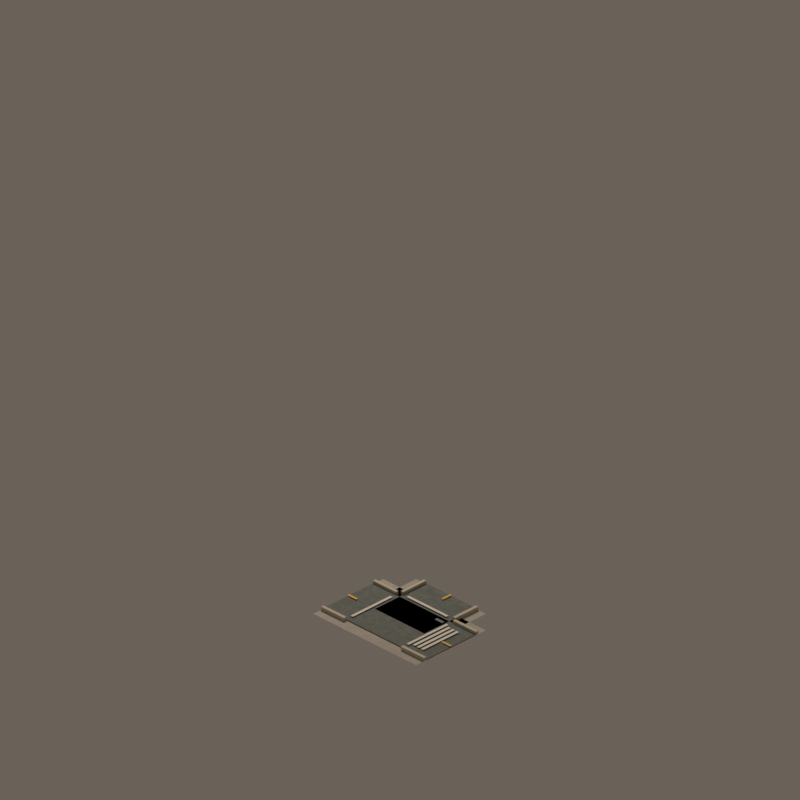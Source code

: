 # Source: road_mask_11.blend  (saved by Blender 4.5.92; exported with 4.5.12 LTS)
import bpy
from mathutils import Matrix  # noqa: F401  (used for matrix-valued properties, if any)

bpy.ops.wm.read_factory_settings(use_empty=True)
scene = bpy.context.scene
scene.name = 'CitySimContinuousStreet_road_mask_11'

# ---- materials (node trees are filled in below, after node groups)
mat_continuouswarmconcretesidewalk = bpy.data.materials.new('ContinuousWarmConcreteSidewalk')
mat_continuouswarmconcretesidewalk.diffuse_color = (0.54, 0.505, 0.44, 1.0)
mat_continuousrichcharcoalasphalt = bpy.data.materials.new('ContinuousRichCharcoalAsphalt')
mat_continuousrichcharcoalasphalt.diffuse_color = (0.205, 0.225, 0.205, 1.0)
mat_continuouscutstonecurb = bpy.data.materials.new('ContinuousCutStoneCurb')
mat_continuouscutstonecurb.diffuse_color = (0.62, 0.56, 0.46, 1.0)
mat_continuouswarmochrecentermarking = bpy.data.materials.new('ContinuousWarmOchreCenterMarking')
mat_continuouswarmochrecentermarking.diffuse_color = (0.82, 0.49, 0.07, 1.0)
mat_continuouswarmwhitemarking = bpy.data.materials.new('ContinuousWarmWhiteMarking')
mat_continuouswarmwhitemarking.diffuse_color = (0.82, 0.8, 0.72, 1.0)
mat_continuousroadiron = bpy.data.materials.new('ContinuousRoadIron')
mat_continuousroadiron.diffuse_color = (0.09, 0.105, 0.11, 1.0)

# ---- material node trees
mat_continuouswarmconcretesidewalk.use_nodes = True; mat_continuouswarmconcretesidewalk.node_tree.nodes.clear()
_N = mat_continuouswarmconcretesidewalk.node_tree.nodes; _L = mat_continuouswarmconcretesidewalk.node_tree.links
n0 = _N.new('ShaderNodeBsdfPrincipled'); n0.name = 'Principled BSDF'; n0.location = (-200, 100)
n0.inputs[2].default_value = 0.91
n1 = _N.new('ShaderNodeOutputMaterial'); n1.name = 'Material Output'; n1.location = (200, 100)
n2 = _N.new('ShaderNodeNewGeometry'); n2.name = 'Geometry'; n2.location = (0, 0)
n3 = _N.new('ShaderNodeSeparateXYZ'); n3.name = 'Separate XYZ'; n3.location = (0, 0)
n4 = _N.new('ShaderNodeMath'); n4.name = 'Math'; n4.location = (0, 0)
n4.operation = 'MULTIPLY'
n4.inputs[1].default_value = 3.142
n5 = _N.new('ShaderNodeMath'); n5.name = 'Math.001'; n5.location = (0, 0)
n5.operation = 'SINE'
n6 = _N.new('ShaderNodeMath'); n6.name = 'Math.002'; n6.location = (0, 0)
n6.operation = 'MULTIPLY'
n6.inputs[1].default_value = 3.142
n7 = _N.new('ShaderNodeMath'); n7.name = 'Math.003'; n7.location = (0, 0)
n7.inputs[1].default_value = 1.571
n8 = _N.new('ShaderNodeMath'); n8.name = 'Math.004'; n8.location = (0, 0)
n8.operation = 'SINE'
n9 = _N.new('ShaderNodeMath'); n9.name = 'Math.005'; n9.location = (0, 0)
n9.operation = 'MULTIPLY'
n9.inputs[1].default_value = 3.142
n10 = _N.new('ShaderNodeMath'); n10.name = 'Math.006'; n10.location = (0, 0)
n10.operation = 'SINE'
n11 = _N.new('ShaderNodeMath'); n11.name = 'Math.007'; n11.location = (0, 0)
n11.operation = 'MULTIPLY'
n11.inputs[1].default_value = 3.142
n12 = _N.new('ShaderNodeMath'); n12.name = 'Math.008'; n12.location = (0, 0)
n12.inputs[1].default_value = 1.571
n13 = _N.new('ShaderNodeMath'); n13.name = 'Math.009'; n13.location = (0, 0)
n13.operation = 'SINE'
n14 = _N.new('ShaderNodeCombineXYZ'); n14.name = 'Combine XYZ'; n14.location = (0, 0)
n15 = _N.new('ShaderNodeTexNoise'); n15.name = 'Noise Texture'; n15.location = (0, 0)
n15.noise_dimensions = '4D'
n15.inputs[2].default_value = 2.1
n15.inputs[3].default_value = 4.0
n15.inputs[4].default_value = 0.72
n16 = _N.new('ShaderNodeValToRGB'); n16.name = 'Color Ramp'; n16.location = (0, 0)
while len(n16.color_ramp.elements) > 1: n16.color_ramp.elements.remove(n16.color_ramp.elements[-1])
n16.color_ramp.elements[0].position = 0.22; n16.color_ramp.elements[0].color = (0.39, 0.37, 0.33, 1.0)
_e = n16.color_ramp.elements.new(0.78); _e.color = (0.54, 0.505, 0.44, 1.0)
n17 = _N.new('ShaderNodeBump'); n17.name = 'Bump'; n17.location = (0, 0)
n17.inputs[0].default_value = 0.025
n17.inputs[1].default_value = 0.018
_L.new(n0.outputs[0], n1.inputs[0])
_L.new(n2.outputs[0], n3.inputs[0])
_L.new(n3.outputs[0], n4.inputs[0])
_L.new(n4.outputs[0], n5.inputs[0])
_L.new(n3.outputs[0], n6.inputs[0])
_L.new(n6.outputs[0], n7.inputs[0])
_L.new(n7.outputs[0], n8.inputs[0])
_L.new(n3.outputs[1], n9.inputs[0])
_L.new(n9.outputs[0], n10.inputs[0])
_L.new(n3.outputs[1], n11.inputs[0])
_L.new(n11.outputs[0], n12.inputs[0])
_L.new(n12.outputs[0], n13.inputs[0])
_L.new(n5.outputs[0], n14.inputs[0])
_L.new(n8.outputs[0], n14.inputs[1])
_L.new(n10.outputs[0], n14.inputs[2])
_L.new(n14.outputs[0], n15.inputs[0])
_L.new(n13.outputs[0], n15.inputs[1])
_L.new(n15.outputs[0], n16.inputs[0])
_L.new(n16.outputs[0], n0.inputs[0])
_L.new(n15.outputs[0], n17.inputs[3])
_L.new(n17.outputs[0], n0.inputs[5])
n1.is_active_output = True
mat_continuousrichcharcoalasphalt.use_nodes = True; mat_continuousrichcharcoalasphalt.node_tree.nodes.clear()
_N = mat_continuousrichcharcoalasphalt.node_tree.nodes; _L = mat_continuousrichcharcoalasphalt.node_tree.links
n0 = _N.new('ShaderNodeBsdfPrincipled'); n0.name = 'Principled BSDF'; n0.location = (-200, 100)
n0.inputs[2].default_value = 0.87
n1 = _N.new('ShaderNodeOutputMaterial'); n1.name = 'Material Output'; n1.location = (200, 100)
n2 = _N.new('ShaderNodeNewGeometry'); n2.name = 'Geometry'; n2.location = (0, 0)
n3 = _N.new('ShaderNodeSeparateXYZ'); n3.name = 'Separate XYZ'; n3.location = (0, 0)
n4 = _N.new('ShaderNodeMath'); n4.name = 'Math'; n4.location = (0, 0)
n4.operation = 'MULTIPLY'
n4.inputs[1].default_value = 3.142
n5 = _N.new('ShaderNodeMath'); n5.name = 'Math.001'; n5.location = (0, 0)
n5.operation = 'SINE'
n6 = _N.new('ShaderNodeMath'); n6.name = 'Math.002'; n6.location = (0, 0)
n6.operation = 'MULTIPLY'
n6.inputs[1].default_value = 3.142
n7 = _N.new('ShaderNodeMath'); n7.name = 'Math.003'; n7.location = (0, 0)
n7.inputs[1].default_value = 1.571
n8 = _N.new('ShaderNodeMath'); n8.name = 'Math.004'; n8.location = (0, 0)
n8.operation = 'SINE'
n9 = _N.new('ShaderNodeMath'); n9.name = 'Math.005'; n9.location = (0, 0)
n9.operation = 'MULTIPLY'
n9.inputs[1].default_value = 3.142
n10 = _N.new('ShaderNodeMath'); n10.name = 'Math.006'; n10.location = (0, 0)
n10.operation = 'SINE'
n11 = _N.new('ShaderNodeMath'); n11.name = 'Math.007'; n11.location = (0, 0)
n11.operation = 'MULTIPLY'
n11.inputs[1].default_value = 3.142
n12 = _N.new('ShaderNodeMath'); n12.name = 'Math.008'; n12.location = (0, 0)
n12.inputs[1].default_value = 1.571
n13 = _N.new('ShaderNodeMath'); n13.name = 'Math.009'; n13.location = (0, 0)
n13.operation = 'SINE'
n14 = _N.new('ShaderNodeCombineXYZ'); n14.name = 'Combine XYZ'; n14.location = (0, 0)
n15 = _N.new('ShaderNodeTexNoise'); n15.name = 'Noise Texture'; n15.location = (0, 0)
n15.noise_dimensions = '4D'
n15.inputs[2].default_value = 3.4
n15.inputs[3].default_value = 4.0
n15.inputs[4].default_value = 0.72
n16 = _N.new('ShaderNodeValToRGB'); n16.name = 'Color Ramp'; n16.location = (0, 0)
while len(n16.color_ramp.elements) > 1: n16.color_ramp.elements.remove(n16.color_ramp.elements[-1])
n16.color_ramp.elements[0].position = 0.22; n16.color_ramp.elements[0].color = (0.105, 0.122, 0.115, 1.0)
_e = n16.color_ramp.elements.new(0.78); _e.color = (0.205, 0.225, 0.205, 1.0)
n17 = _N.new('ShaderNodeBump'); n17.name = 'Bump'; n17.location = (0, 0)
n17.inputs[0].default_value = 0.055
n17.inputs[1].default_value = 0.018
_L.new(n0.outputs[0], n1.inputs[0])
_L.new(n2.outputs[0], n3.inputs[0])
_L.new(n3.outputs[0], n4.inputs[0])
_L.new(n4.outputs[0], n5.inputs[0])
_L.new(n3.outputs[0], n6.inputs[0])
_L.new(n6.outputs[0], n7.inputs[0])
_L.new(n7.outputs[0], n8.inputs[0])
_L.new(n3.outputs[1], n9.inputs[0])
_L.new(n9.outputs[0], n10.inputs[0])
_L.new(n3.outputs[1], n11.inputs[0])
_L.new(n11.outputs[0], n12.inputs[0])
_L.new(n12.outputs[0], n13.inputs[0])
_L.new(n5.outputs[0], n14.inputs[0])
_L.new(n8.outputs[0], n14.inputs[1])
_L.new(n10.outputs[0], n14.inputs[2])
_L.new(n14.outputs[0], n15.inputs[0])
_L.new(n13.outputs[0], n15.inputs[1])
_L.new(n15.outputs[0], n16.inputs[0])
_L.new(n16.outputs[0], n0.inputs[0])
_L.new(n15.outputs[0], n17.inputs[3])
_L.new(n17.outputs[0], n0.inputs[5])
n1.is_active_output = True
mat_continuouscutstonecurb.use_nodes = True; mat_continuouscutstonecurb.node_tree.nodes.clear()
_N = mat_continuouscutstonecurb.node_tree.nodes; _L = mat_continuouscutstonecurb.node_tree.links
n0 = _N.new('ShaderNodeBsdfPrincipled'); n0.name = 'Principled BSDF'; n0.location = (-200, 100)
n0.inputs[0].default_value = (0.62, 0.56, 0.46, 1.0)
n0.inputs[2].default_value = 0.88
n1 = _N.new('ShaderNodeOutputMaterial'); n1.name = 'Material Output'; n1.location = (200, 100)
_L.new(n0.outputs[0], n1.inputs[0])
n1.is_active_output = True
mat_continuouswarmochrecentermarking.use_nodes = True; mat_continuouswarmochrecentermarking.node_tree.nodes.clear()
_N = mat_continuouswarmochrecentermarking.node_tree.nodes; _L = mat_continuouswarmochrecentermarking.node_tree.links
n0 = _N.new('ShaderNodeBsdfPrincipled'); n0.name = 'Principled BSDF'; n0.location = (-200, 100)
n0.inputs[0].default_value = (0.82, 0.49, 0.07, 1.0)
n0.inputs[2].default_value = 0.72
n1 = _N.new('ShaderNodeOutputMaterial'); n1.name = 'Material Output'; n1.location = (200, 100)
_L.new(n0.outputs[0], n1.inputs[0])
n1.is_active_output = True
mat_continuouswarmwhitemarking.use_nodes = True; mat_continuouswarmwhitemarking.node_tree.nodes.clear()
_N = mat_continuouswarmwhitemarking.node_tree.nodes; _L = mat_continuouswarmwhitemarking.node_tree.links
n0 = _N.new('ShaderNodeBsdfPrincipled'); n0.name = 'Principled BSDF'; n0.location = (-200, 100)
n0.inputs[0].default_value = (0.82, 0.8, 0.72, 1.0)
n0.inputs[2].default_value = 0.75
n1 = _N.new('ShaderNodeOutputMaterial'); n1.name = 'Material Output'; n1.location = (200, 100)
_L.new(n0.outputs[0], n1.inputs[0])
n1.is_active_output = True
mat_continuousroadiron.use_nodes = True; mat_continuousroadiron.node_tree.nodes.clear()
_N = mat_continuousroadiron.node_tree.nodes; _L = mat_continuousroadiron.node_tree.links
n0 = _N.new('ShaderNodeBsdfPrincipled'); n0.name = 'Principled BSDF'; n0.location = (-200, 100)
n0.inputs[0].default_value = (0.09, 0.105, 0.11, 1.0)
n0.inputs[1].default_value = 0.58
n0.inputs[2].default_value = 0.54
n1 = _N.new('ShaderNodeOutputMaterial'); n1.name = 'Material Output'; n1.location = (200, 100)
_L.new(n0.outputs[0], n1.inputs[0])
n1.is_active_output = True

# ---- world
world_citysimworld = bpy.data.worlds.new('CitySimWorld'); scene.world = world_citysimworld
world_citysimworld.use_nodes = True; world_citysimworld.node_tree.nodes.clear()
_N = world_citysimworld.node_tree.nodes; _L = world_citysimworld.node_tree.links
n0 = _N.new('ShaderNodeBackground'); n0.name = 'Background'; n0.location = (-200, 100)
n0.inputs[0].default_value = (0.2, 0.17, 0.14, 1.0)
n0.inputs[1].default_value = 0.72
n1 = _N.new('ShaderNodeOutputWorld'); n1.name = 'World Output'; n1.location = (200, 100)
_L.new(n0.outputs[0], n1.inputs[0])
n1.is_active_output = True

# ---- cameras
cam_camne = bpy.data.cameras.new('camNE')
cam_camne.type = 'ORTHO'
cam_camne.ortho_scale = 12.34
cam_camne.shift_y = 0.2812
cam_camse = bpy.data.cameras.new('camSE')
cam_camse.type = 'ORTHO'
cam_camse.ortho_scale = 12.34
cam_camse.shift_y = 0.2812
cam_camsw = bpy.data.cameras.new('camSW')
cam_camsw.type = 'ORTHO'
cam_camsw.ortho_scale = 12.34
cam_camsw.shift_y = 0.2812
cam_camnw = bpy.data.cameras.new('camNW')
cam_camnw.type = 'ORTHO'
cam_camnw.ortho_scale = 12.34
cam_camnw.shift_y = 0.2812

# ---- lights
light_citysimkey = bpy.data.lights.new('CitySimKey', 'AREA')
light_citysimkey.color = (1.0, 0.86, 0.72)
light_citysimkey.energy = 1100.0
light_citysimkey.shape = 'DISK'
light_citysimkey.size = 5.0

# ---- meshes
me_walkarmnorthmesh = bpy.data.meshes.new('WalkArmNorthMesh')
me_walkarmnorthmesh.from_pydata([(-1.12, -0.76, 0.04), (0.0, -0.76, 0.04), (0.0, 0.76, 0.04), (-1.12, 0.76, 0.04)], [], [(0, 1, 2, 3)])
me_walkarmnorthmesh.materials.append(mat_continuouswarmconcretesidewalk)
me_walkarmnorthmesh.update()
me_roadarmnorthmesh = bpy.data.meshes.new('RoadArmNorthMesh')
me_roadarmnorthmesh.from_pydata([(-1.12, -0.54, 0.055), (0.0, -0.54, 0.055), (0.0, 0.54, 0.055), (-1.12, 0.54, 0.055)], [], [(0, 1, 2, 3)])
me_roadarmnorthmesh.materials.append(mat_continuousrichcharcoalasphalt)
me_roadarmnorthmesh.update()
me_walkarmeastmesh = bpy.data.meshes.new('WalkArmEastMesh')
me_walkarmeastmesh.from_pydata([(-0.76, -1.12, 0.04), (0.76, -1.12, 0.04), (0.76, 0.0, 0.04), (-0.76, 0.0, 0.04)], [], [(0, 1, 2, 3)])
me_walkarmeastmesh.materials.append(mat_continuouswarmconcretesidewalk)
me_walkarmeastmesh.update()
me_roadarmeastmesh = bpy.data.meshes.new('RoadArmEastMesh')
me_roadarmeastmesh.from_pydata([(-0.54, -1.12, 0.055), (0.54, -1.12, 0.055), (0.54, 0.0, 0.055), (-0.54, 0.0, 0.055)], [], [(0, 1, 2, 3)])
me_roadarmeastmesh.materials.append(mat_continuousrichcharcoalasphalt)
me_roadarmeastmesh.update()
me_walkarmwestmesh = bpy.data.meshes.new('WalkArmWestMesh')
me_walkarmwestmesh.from_pydata([(-0.76, 0.0, 0.04), (0.76, 0.0, 0.04), (0.76, 1.12, 0.04), (-0.76, 1.12, 0.04)], [], [(0, 1, 2, 3)])
me_walkarmwestmesh.materials.append(mat_continuouswarmconcretesidewalk)
me_walkarmwestmesh.update()
me_roadarmwestmesh = bpy.data.meshes.new('RoadArmWestMesh')
me_roadarmwestmesh.from_pydata([(-0.54, 0.0, 0.055), (0.54, 0.0, 0.055), (0.54, 1.12, 0.055), (-0.54, 1.12, 0.055)], [], [(0, 1, 2, 3)])
me_roadarmwestmesh.materials.append(mat_continuousrichcharcoalasphalt)
me_roadarmwestmesh.update()
me_curbnorthleftmesh = bpy.data.meshes.new('CurbNorthLeftMesh')
me_curbnorthleftmesh.from_pydata([(-1.12, 0.54, 0.04), (-0.62, 0.54, 0.04), (-0.62, 0.595, 0.04), (-1.12, 0.595, 0.04), (-1.12, 0.54, 0.102), (-0.62, 0.54, 0.102), (-0.62, 0.595, 0.102), (-1.12, 0.595, 0.102)], [], [(0, 1, 2, 3), (4, 7, 6, 5), (0, 4, 5, 1), (1, 5, 6, 2), (2, 6, 7, 3), (4, 0, 3, 7)])
me_curbnorthleftmesh.materials.append(mat_continuouscutstonecurb)
me_curbnorthleftmesh.update()
me_curbnorthrightmesh = bpy.data.meshes.new('CurbNorthRightMesh')
me_curbnorthrightmesh.from_pydata([(-1.12, -0.595, 0.04), (-0.62, -0.595, 0.04), (-0.62, -0.54, 0.04), (-1.12, -0.54, 0.04), (-1.12, -0.595, 0.102), (-0.62, -0.595, 0.102), (-0.62, -0.54, 0.102), (-1.12, -0.54, 0.102)], [], [(0, 1, 2, 3), (4, 7, 6, 5), (0, 4, 5, 1), (1, 5, 6, 2), (2, 6, 7, 3), (4, 0, 3, 7)])
me_curbnorthrightmesh.materials.append(mat_continuouscutstonecurb)
me_curbnorthrightmesh.update()
me_curbeastleftmesh = bpy.data.meshes.new('CurbEastLeftMesh')
me_curbeastleftmesh.from_pydata([(-0.595, -1.12, 0.04), (-0.54, -1.12, 0.04), (-0.54, -0.62, 0.04), (-0.595, -0.62, 0.04), (-0.595, -1.12, 0.102), (-0.54, -1.12, 0.102), (-0.54, -0.62, 0.102), (-0.595, -0.62, 0.102)], [], [(0, 1, 2, 3), (4, 7, 6, 5), (0, 4, 5, 1), (1, 5, 6, 2), (2, 6, 7, 3), (4, 0, 3, 7)])
me_curbeastleftmesh.materials.append(mat_continuouscutstonecurb)
me_curbeastleftmesh.update()
me_curbeastrightmesh = bpy.data.meshes.new('CurbEastRightMesh')
me_curbeastrightmesh.from_pydata([(0.54, -1.12, 0.04), (0.595, -1.12, 0.04), (0.595, -0.62, 0.04), (0.54, -0.62, 0.04), (0.54, -1.12, 0.102), (0.595, -1.12, 0.102), (0.595, -0.62, 0.102), (0.54, -0.62, 0.102)], [], [(0, 1, 2, 3), (4, 7, 6, 5), (0, 4, 5, 1), (1, 5, 6, 2), (2, 6, 7, 3), (4, 0, 3, 7)])
me_curbeastrightmesh.materials.append(mat_continuouscutstonecurb)
me_curbeastrightmesh.update()
me_curbwestleftmesh = bpy.data.meshes.new('CurbWestLeftMesh')
me_curbwestleftmesh.from_pydata([(0.54, 0.62, 0.04), (0.595, 0.62, 0.04), (0.595, 1.12, 0.04), (0.54, 1.12, 0.04), (0.54, 0.62, 0.102), (0.595, 0.62, 0.102), (0.595, 1.12, 0.102), (0.54, 1.12, 0.102)], [], [(0, 1, 2, 3), (4, 7, 6, 5), (0, 4, 5, 1), (1, 5, 6, 2), (2, 6, 7, 3), (4, 0, 3, 7)])
me_curbwestleftmesh.materials.append(mat_continuouscutstonecurb)
me_curbwestleftmesh.update()
me_curbwestrightmesh = bpy.data.meshes.new('CurbWestRightMesh')
me_curbwestrightmesh.from_pydata([(-0.595, 0.62, 0.04), (-0.54, 0.62, 0.04), (-0.54, 1.12, 0.04), (-0.595, 1.12, 0.04), (-0.595, 0.62, 0.102), (-0.54, 0.62, 0.102), (-0.54, 1.12, 0.102), (-0.595, 1.12, 0.102)], [], [(0, 1, 2, 3), (4, 7, 6, 5), (0, 4, 5, 1), (1, 5, 6, 2), (2, 6, 7, 3), (4, 0, 3, 7)])
me_curbwestrightmesh.materials.append(mat_continuouscutstonecurb)
me_curbwestrightmesh.update()
me_centerlinenorthdash2mesh = bpy.data.meshes.new('CenterlineNorthDash2Mesh')
me_centerlinenorthdash2mesh.from_pydata([(-1.12, -0.0225, 0.073), (-0.93, -0.0225, 0.073), (-0.93, 0.0225, 0.073), (-1.12, 0.0225, 0.073)], [], [(0, 1, 2, 3)])
me_centerlinenorthdash2mesh.materials.append(mat_continuouswarmochrecentermarking)
me_centerlinenorthdash2mesh.update()
me_stopbarnorthmesh = bpy.data.meshes.new('StopBarNorthMesh')
me_stopbarnorthmesh.from_pydata([(-0.635, -0.432, 0.074), (-0.585, -0.432, 0.074), (-0.585, 0.432, 0.074), (-0.635, 0.432, 0.074)], [], [(0, 1, 2, 3)])
me_stopbarnorthmesh.materials.append(mat_continuouswarmwhitemarking)
me_stopbarnorthmesh.update()
me_centerlineeastdash2mesh = bpy.data.meshes.new('CenterlineEastDash2Mesh')
me_centerlineeastdash2mesh.from_pydata([(-0.0225, -1.12, 0.073), (0.0225, -1.12, 0.073), (0.0225, -0.93, 0.073), (-0.0225, -0.93, 0.073)], [], [(0, 1, 2, 3)])
me_centerlineeastdash2mesh.materials.append(mat_continuouswarmochrecentermarking)
me_centerlineeastdash2mesh.update()
me_stopbareastmesh = bpy.data.meshes.new('StopBarEastMesh')
me_stopbareastmesh.from_pydata([(-0.432, -0.635, 0.074), (0.432, -0.635, 0.074), (0.432, -0.585, 0.074), (-0.432, -0.585, 0.074)], [], [(0, 1, 2, 3)])
me_stopbareastmesh.materials.append(mat_continuouswarmwhitemarking)
me_stopbareastmesh.update()
me_centerlinewestdash2mesh = bpy.data.meshes.new('CenterlineWestDash2Mesh')
me_centerlinewestdash2mesh.from_pydata([(-0.0225, 0.93, 0.073), (0.0225, 0.93, 0.073), (0.0225, 1.12, 0.073), (-0.0225, 1.12, 0.073)], [], [(0, 1, 2, 3)])
me_centerlinewestdash2mesh.materials.append(mat_continuouswarmochrecentermarking)
me_centerlinewestdash2mesh.update()
me_stopbarwestmesh = bpy.data.meshes.new('StopBarWestMesh')
me_stopbarwestmesh.from_pydata([(-0.432, 0.585, 0.074), (0.432, 0.585, 0.074), (0.432, 0.635, 0.074), (-0.432, 0.635, 0.074)], [], [(0, 1, 2, 3)])
me_stopbarwestmesh.materials.append(mat_continuouswarmwhitemarking)
me_stopbarwestmesh.update()
me_crosswalkwest0mesh = bpy.data.meshes.new('CrosswalkWest0Mesh')
me_crosswalkwest0mesh.from_pydata([(-0.3888, 0.673, 0.074), (0.3888, 0.673, 0.074), (0.3888, 0.727, 0.074), (-0.3888, 0.727, 0.074)], [], [(0, 1, 2, 3)])
me_crosswalkwest0mesh.materials.append(mat_continuouswarmwhitemarking)
me_crosswalkwest0mesh.update()
me_crosswalkwest1mesh = bpy.data.meshes.new('CrosswalkWest1Mesh')
me_crosswalkwest1mesh.from_pydata([(-0.3888, 0.763, 0.074), (0.3888, 0.763, 0.074), (0.3888, 0.817, 0.074), (-0.3888, 0.817, 0.074)], [], [(0, 1, 2, 3)])
me_crosswalkwest1mesh.materials.append(mat_continuouswarmwhitemarking)
me_crosswalkwest1mesh.update()
me_crosswalkwest2mesh = bpy.data.meshes.new('CrosswalkWest2Mesh')
me_crosswalkwest2mesh.from_pydata([(-0.3888, 0.853, 0.074), (0.3888, 0.853, 0.074), (0.3888, 0.907, 0.074), (-0.3888, 0.907, 0.074)], [], [(0, 1, 2, 3)])
me_crosswalkwest2mesh.materials.append(mat_continuouswarmwhitemarking)
me_crosswalkwest2mesh.update()
me_catchbasinmesh = bpy.data.meshes.new('CatchBasinMesh')
me_catchbasinmesh.from_pydata([(-0.4475, 0.37, 0.067), (-0.3925, 0.37, 0.067), (-0.3925, 0.53, 0.067), (-0.4475, 0.53, 0.067), (-0.4475, 0.37, 0.081), (-0.3925, 0.37, 0.081), (-0.3925, 0.53, 0.081), (-0.4475, 0.53, 0.081)], [], [(0, 1, 2, 3), (4, 7, 6, 5), (0, 4, 5, 1), (1, 5, 6, 2), (2, 6, 7, 3), (4, 0, 3, 7)])
me_catchbasinmesh.materials.append(mat_continuousroadiron)
me_catchbasinmesh.update()

# ---- objects
ob_assetroot = bpy.data.objects.new('AssetRoot', None)
ob_footprintpivot = bpy.data.objects.new('FootprintPivot', None)
ob_walkarmnorth = bpy.data.objects.new('WalkArmNorth', me_walkarmnorthmesh)
ob_roadarmnorth = bpy.data.objects.new('RoadArmNorth', me_roadarmnorthmesh)
ob_socket_north = bpy.data.objects.new('Socket_North', None)
ob_walkarmeast = bpy.data.objects.new('WalkArmEast', me_walkarmeastmesh)
ob_roadarmeast = bpy.data.objects.new('RoadArmEast', me_roadarmeastmesh)
ob_socket_east = bpy.data.objects.new('Socket_East', None)
ob_walkarmwest = bpy.data.objects.new('WalkArmWest', me_walkarmwestmesh)
ob_roadarmwest = bpy.data.objects.new('RoadArmWest', me_roadarmwestmesh)
ob_socket_west = bpy.data.objects.new('Socket_West', None)
ob_curbnorthleft = bpy.data.objects.new('CurbNorthLeft', me_curbnorthleftmesh)
ob_curbnorthright = bpy.data.objects.new('CurbNorthRight', me_curbnorthrightmesh)
ob_curbeastleft = bpy.data.objects.new('CurbEastLeft', me_curbeastleftmesh)
ob_curbeastright = bpy.data.objects.new('CurbEastRight', me_curbeastrightmesh)
ob_curbwestleft = bpy.data.objects.new('CurbWestLeft', me_curbwestleftmesh)
ob_curbwestright = bpy.data.objects.new('CurbWestRight', me_curbwestrightmesh)
ob_centerlinenorthdash2 = bpy.data.objects.new('CenterlineNorthDash2', me_centerlinenorthdash2mesh)
ob_stopbarnorth = bpy.data.objects.new('StopBarNorth', me_stopbarnorthmesh)
ob_centerlineeastdash2 = bpy.data.objects.new('CenterlineEastDash2', me_centerlineeastdash2mesh)
ob_stopbareast = bpy.data.objects.new('StopBarEast', me_stopbareastmesh)
ob_centerlinewestdash2 = bpy.data.objects.new('CenterlineWestDash2', me_centerlinewestdash2mesh)
ob_stopbarwest = bpy.data.objects.new('StopBarWest', me_stopbarwestmesh)
ob_crosswalkwest0 = bpy.data.objects.new('CrosswalkWest0', me_crosswalkwest0mesh)
ob_crosswalkwest1 = bpy.data.objects.new('CrosswalkWest1', me_crosswalkwest1mesh)
ob_crosswalkwest2 = bpy.data.objects.new('CrosswalkWest2', me_crosswalkwest2mesh)
ob_catchbasin = bpy.data.objects.new('CatchBasin', me_catchbasinmesh)
ob_camne = bpy.data.objects.new('camNE', cam_camne)
ob_camse = bpy.data.objects.new('camSE', cam_camse)
ob_camsw = bpy.data.objects.new('camSW', cam_camsw)
ob_camnw = bpy.data.objects.new('camNW', cam_camnw)
ob_citysimkey = bpy.data.objects.new('CitySimKey', light_citysimkey)

# ---- transforms, parenting, visibility, modifiers, constraints
ob_assetroot.location = (0.0, 0.0, 0.0)
ob_footprintpivot.parent = ob_assetroot
ob_footprintpivot.location = (0.0, 0.0, 0.0)
ob_footprintpivot.empty_display_type = 'CIRCLE'
ob_footprintpivot.empty_display_size = 0.12
ob_walkarmnorth.parent = ob_assetroot
ob_walkarmnorth.location = (0.0, 0.0, 0.0)
ob_roadarmnorth.parent = ob_assetroot
ob_roadarmnorth.location = (0.0, 0.0, 0.0)
ob_socket_north.parent = ob_assetroot
ob_socket_north.location = (-1.0, 0.0, 0.035)
ob_socket_north.empty_display_size = 0.1
ob_walkarmeast.parent = ob_assetroot
ob_walkarmeast.location = (0.0, 0.0, 0.0)
ob_roadarmeast.parent = ob_assetroot
ob_roadarmeast.location = (0.0, 0.0, 0.0)
ob_socket_east.parent = ob_assetroot
ob_socket_east.location = (0.0, -1.0, 0.035)
ob_socket_east.empty_display_size = 0.1
ob_walkarmwest.parent = ob_assetroot
ob_walkarmwest.location = (0.0, 0.0, 0.0)
ob_roadarmwest.parent = ob_assetroot
ob_roadarmwest.location = (0.0, 0.0, 0.0)
ob_socket_west.parent = ob_assetroot
ob_socket_west.location = (0.0, 1.0, 0.035)
ob_socket_west.empty_display_size = 0.1
ob_curbnorthleft.parent = ob_assetroot
ob_curbnorthleft.location = (0.0, 0.0, 0.0)
ob_curbnorthright.parent = ob_assetroot
ob_curbnorthright.location = (0.0, 0.0, 0.0)
ob_curbeastleft.parent = ob_assetroot
ob_curbeastleft.location = (0.0, 0.0, 0.0)
ob_curbeastright.parent = ob_assetroot
ob_curbeastright.location = (0.0, 0.0, 0.0)
ob_curbwestleft.parent = ob_assetroot
ob_curbwestleft.location = (0.0, 0.0, 0.0)
ob_curbwestright.parent = ob_assetroot
ob_curbwestright.location = (0.0, 0.0, 0.0)
ob_centerlinenorthdash2.parent = ob_assetroot
ob_centerlinenorthdash2.location = (0.0, 0.0, 0.0)
ob_stopbarnorth.parent = ob_assetroot
ob_stopbarnorth.location = (0.0, 0.0, 0.0)
ob_centerlineeastdash2.parent = ob_assetroot
ob_centerlineeastdash2.location = (0.0, 0.0, 0.0)
ob_stopbareast.parent = ob_assetroot
ob_stopbareast.location = (0.0, 0.0, 0.0)
ob_centerlinewestdash2.parent = ob_assetroot
ob_centerlinewestdash2.location = (0.0, 0.0, 0.0)
ob_stopbarwest.parent = ob_assetroot
ob_stopbarwest.location = (0.0, 0.0, 0.0)
ob_crosswalkwest0.parent = ob_assetroot
ob_crosswalkwest0.location = (0.0, 0.0, 0.0)
ob_crosswalkwest1.parent = ob_assetroot
ob_crosswalkwest1.location = (0.0, 0.0, 0.0)
ob_crosswalkwest2.parent = ob_assetroot
ob_crosswalkwest2.location = (0.0, 0.0, 0.0)
ob_catchbasin.parent = ob_assetroot
ob_catchbasin.location = (0.0, 0.0, 0.0)
ob_camne.location = (19.6, 19.6, 16.0)
ob_camne.rotation_euler = (1.047, 1.96e-08, 2.356)
ob_camse.location = (19.6, -19.6, 16.0)
ob_camse.rotation_euler = (1.047, -9.073e-08, 0.7854)
ob_camsw.location = (-19.6, -19.6, 16.0)
ob_camsw.rotation_euler = (1.047, 9.073e-08, -0.7854)
ob_camnw.location = (-19.6, 19.6, 16.0)
ob_camnw.rotation_euler = (1.047, -1.96e-08, -2.356)
ob_citysimkey.location = (-6.0, -8.0, 12.0)
ob_citysimkey.rotation_euler = (0.6947, -4.874e-08, -0.6435)

# ---- collection membership
scene.collection.objects.link(ob_assetroot)
scene.collection.objects.link(ob_footprintpivot)
scene.collection.objects.link(ob_walkarmnorth)
scene.collection.objects.link(ob_roadarmnorth)
scene.collection.objects.link(ob_socket_north)
scene.collection.objects.link(ob_walkarmeast)
scene.collection.objects.link(ob_roadarmeast)
scene.collection.objects.link(ob_socket_east)
scene.collection.objects.link(ob_walkarmwest)
scene.collection.objects.link(ob_roadarmwest)
scene.collection.objects.link(ob_socket_west)
scene.collection.objects.link(ob_curbnorthleft)
scene.collection.objects.link(ob_curbnorthright)
scene.collection.objects.link(ob_curbeastleft)
scene.collection.objects.link(ob_curbeastright)
scene.collection.objects.link(ob_curbwestleft)
scene.collection.objects.link(ob_curbwestright)
scene.collection.objects.link(ob_centerlinenorthdash2)
scene.collection.objects.link(ob_stopbarnorth)
scene.collection.objects.link(ob_centerlineeastdash2)
scene.collection.objects.link(ob_stopbareast)
scene.collection.objects.link(ob_centerlinewestdash2)
scene.collection.objects.link(ob_stopbarwest)
scene.collection.objects.link(ob_crosswalkwest0)
scene.collection.objects.link(ob_crosswalkwest1)
scene.collection.objects.link(ob_crosswalkwest2)
scene.collection.objects.link(ob_catchbasin)
scene.collection.objects.link(ob_camne)
scene.collection.objects.link(ob_camse)
scene.collection.objects.link(ob_camsw)
scene.collection.objects.link(ob_camnw)
scene.collection.objects.link(ob_citysimkey)

# ---- scene / render settings (as saved in the file)
scene.camera = ob_camne
scene.frame_start = 1; scene.frame_end = 250; scene.frame_set(1)
scene.render.engine = 'BLENDER_EEVEE_NEXT'
scene.render.resolution_x = 384
scene.render.resolution_y = 384
scene.render.film_transparent = True
scene.view_settings.look = 'Medium High Contrast'
scene.view_settings.view_transform = 'Standard'
bpy.context.view_layer.update()

